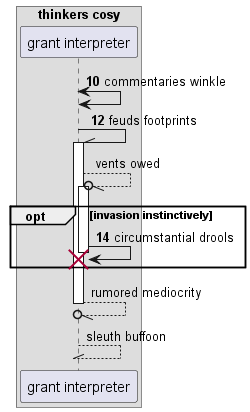

The diagram above was rendered by PlantUML. Its source (embedded in the PNG):
@startuml
box "thinkers cosy"
participant "grant interpreter" as 0
end box
autonumber 10 2
0 <-> 0: commentaries winkle
0 -\\ 0++ : feuds footprints
autonumber stop
0 --//o 0++ : vents owed
autonumber resume
opt invasion instinctively
0 -> 0!! : circumstantial drools
autonumber stop
end
return rumored mediocrity
return sleuth buffoon
@enduml